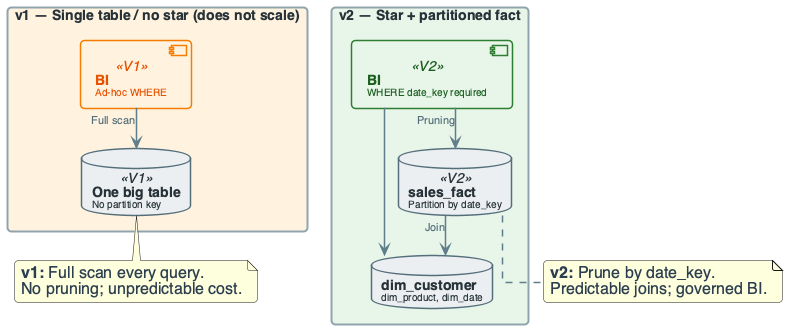

The diagram above was rendered by PlantUML. Its source (embedded in the PNG):
@startuml
'=================================================
' CANONICAL DIAGRAM TEMPLATE — DATA ENGINEERING
'=================================================

top to bottom direction
skinparam linetype ortho
skinparam shadowing false
skinparam roundcorner 8
skinparam handwritten false
skinparam nodesep 30
skinparam ranksep 40

skinparam defaultFontName "Segoe UI", "Helvetica", sans-serif
skinparam defaultFontSize 16
skinparam defaultFontColor #2C3E50

skinparam rectangle {
    BackgroundColor #F8F9FA
    BorderColor #90A4AE
    BorderThickness 2
    FontColor #263238
    FontSize 14
    FontStyle bold
    Padding 20
}
skinparam component {
    BackgroundColor #FFFFFF
    BorderColor #78909C
    BorderThickness 1.5
    FontSize 14
    Padding 12
}
skinparam database {
    BackgroundColor #ECEFF1
    BorderColor #546E7A
    BorderThickness 1.5
    FontSize 14
    FontColor #263238
}
skinparam arrow {
    Color #607D8B
    Thickness 1.5
    FontSize 11
    FontColor #546E7A
}

skinparam component<<V1>> {
    BorderColor #F57C00
    BackgroundColor #FFF3E0
    FontColor #E65100
}
skinparam component<<V2>> {
    BorderColor #2E7D32
    BackgroundColor #E8F5E9
    FontColor #1B5E20
}

'========================
' EVOLUTION: v1 SINGLE TABLE → v2 STAR + PARTITIONED FACT
'========================

rectangle "v1 — Single table / no star (does not scale)" #FFF3E0 {
    database "**One big table**\n<size:10>No partition key</size>" as T1 <<V1>>
    component "**BI**\n<size:10>Ad-hoc WHERE</size>" as BI1 <<V1>>
}
BI1 --> T1 : "Full scan"

rectangle "v2 — Star + partitioned fact" #E8F5E9 {
    database "**sales_fact**\n<size:10>Partition by date_key</size>" as F2 <<V2>>
    database "**dim_customer**\n<size:10>dim_product, dim_date</size>" as D2
    component "**BI**\n<size:10>WHERE date_key required</size>" as BI2 <<V2>>
}
BI2 --> F2 : "Pruning"
F2 --> D2 : "Join"
BI2 --> D2

note bottom of T1
  **v1:** Full scan every query.
  No pruning; unpredictable cost.
end note

note bottom of F2
  **v2:** Prune by date_key.
  Predictable joins; governed BI.
end note

@enduml